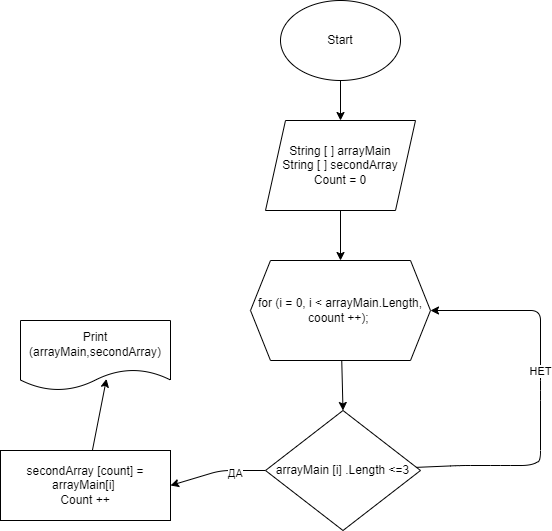

The diagram above was exported from draw.io. Its source (the exported page's mxGraphModel, read from the mxfile embedded in the PNG):
<mxGraphModel dx="1494" dy="537" grid="1" gridSize="10" guides="1" tooltips="1" connect="1" arrows="1" fold="1" page="1" pageScale="1" pageWidth="827" pageHeight="1169" math="0" shadow="0">
  <root>
    <mxCell id="0" />
    <mxCell id="1" parent="0" />
    <mxCell id="4" style="edgeStyle=none;html=1;entryX=0.5;entryY=0;entryDx=0;entryDy=0;" edge="1" parent="1" source="2">
      <mxGeometry relative="1" as="geometry">
        <mxPoint x="250" y="340" as="targetPoint" />
      </mxGeometry>
    </mxCell>
    <mxCell id="2" value="Start" style="ellipse;whiteSpace=wrap;html=1;" vertex="1" parent="1">
      <mxGeometry x="190" y="220" width="120" height="80" as="geometry" />
    </mxCell>
    <mxCell id="8" style="edgeStyle=none;html=1;entryX=0.5;entryY=0;entryDx=0;entryDy=0;" edge="1" parent="1" source="5" target="7">
      <mxGeometry relative="1" as="geometry" />
    </mxCell>
    <mxCell id="5" value="String [ ] arrayMain&lt;br&gt;String [ ] secondArray&lt;br&gt;Count = 0" style="shape=parallelogram;perimeter=parallelogramPerimeter;whiteSpace=wrap;html=1;fixedSize=1;" vertex="1" parent="1">
      <mxGeometry x="175" y="340" width="150" height="90" as="geometry" />
    </mxCell>
    <mxCell id="13" style="edgeStyle=none;html=1;entryX=0.5;entryY=0;entryDx=0;entryDy=0;" edge="1" parent="1" source="7" target="10">
      <mxGeometry relative="1" as="geometry" />
    </mxCell>
    <mxCell id="7" value="for (i = 0, i &amp;lt; arrayMain.Length, coount ++);&amp;nbsp;" style="shape=hexagon;perimeter=hexagonPerimeter2;whiteSpace=wrap;html=1;fixedSize=1;" vertex="1" parent="1">
      <mxGeometry x="160" y="480" width="180" height="100" as="geometry" />
    </mxCell>
    <mxCell id="15" style="edgeStyle=none;html=1;entryX=1;entryY=0.5;entryDx=0;entryDy=0;" edge="1" parent="1" source="10" target="7">
      <mxGeometry relative="1" as="geometry">
        <mxPoint x="460" y="685" as="targetPoint" />
        <Array as="points">
          <mxPoint x="370" y="685" />
          <mxPoint x="410" y="685" />
          <mxPoint x="440" y="685" />
          <mxPoint x="450" y="680" />
          <mxPoint x="450" y="610" />
          <mxPoint x="450" y="530" />
        </Array>
      </mxGeometry>
    </mxCell>
    <mxCell id="16" value="НЕТ" style="edgeLabel;html=1;align=center;verticalAlign=middle;resizable=0;points=[];" vertex="1" connectable="0" parent="15">
      <mxGeometry x="0.1166" y="1" relative="1" as="geometry">
        <mxPoint as="offset" />
      </mxGeometry>
    </mxCell>
    <mxCell id="17" style="edgeStyle=none;html=1;entryX=1;entryY=0.5;entryDx=0;entryDy=0;" edge="1" parent="1" source="10" target="19">
      <mxGeometry relative="1" as="geometry">
        <mxPoint x="70" y="685" as="targetPoint" />
        <Array as="points">
          <mxPoint x="130" y="690" />
        </Array>
      </mxGeometry>
    </mxCell>
    <mxCell id="18" value="ДА" style="edgeLabel;html=1;align=center;verticalAlign=middle;resizable=0;points=[];" vertex="1" connectable="0" parent="17">
      <mxGeometry x="-0.3768" y="2" relative="1" as="geometry">
        <mxPoint as="offset" />
      </mxGeometry>
    </mxCell>
    <mxCell id="10" value="arrayMain [i] .Length &amp;lt;=3" style="rhombus;whiteSpace=wrap;html=1;" vertex="1" parent="1">
      <mxGeometry x="175" y="630" width="155" height="120" as="geometry" />
    </mxCell>
    <mxCell id="21" style="edgeStyle=none;html=1;entryX=0.573;entryY=0.835;entryDx=0;entryDy=0;entryPerimeter=0;" edge="1" parent="1" source="19" target="20">
      <mxGeometry relative="1" as="geometry" />
    </mxCell>
    <mxCell id="19" value="secondArray [count] = arrayMain[i] &lt;br&gt;Count ++" style="rounded=0;whiteSpace=wrap;html=1;" vertex="1" parent="1">
      <mxGeometry x="-90" y="670" width="170" height="70" as="geometry" />
    </mxCell>
    <mxCell id="20" value="Print (arrayMain,secondArray)" style="shape=document;whiteSpace=wrap;html=1;boundedLbl=1;" vertex="1" parent="1">
      <mxGeometry x="-70" y="540" width="150" height="70" as="geometry" />
    </mxCell>
  </root>
</mxGraphModel>